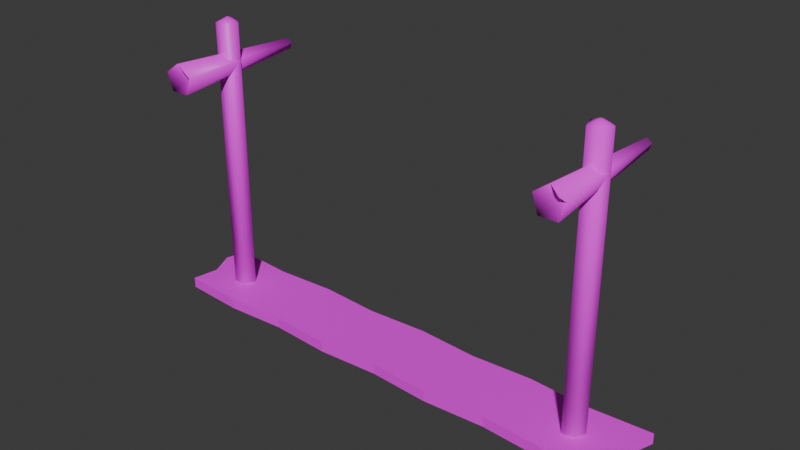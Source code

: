 # Source: bridge_segment.blend  (saved by Blender 4.3.34; exported with 4.5.12 LTS)
import bpy
from mathutils import Matrix  # noqa: F401  (used for matrix-valued properties, if any)

bpy.ops.wm.read_factory_settings(use_empty=True)
scene = bpy.context.scene
scene.name = 'Scene'

# ---- images (referenced by path relative to the original .blend; pixels are not part of the script)
import os
ASSET_DIR = os.environ.get("B2B_ASSET_DIR", "")  # directory of the original .blend (textures are referenced by path, not embedded)
HERE = os.path.dirname(os.path.abspath(__file__))  # packed textures are extracted next to this script under _unpacked/

def load_image(name, relpath, width, height, colorspace="sRGB"):
    """Load a texture the original file referenced (path relative to the .blend, or extracted next to this script)."""
    p = next((c for c in (os.path.join(HERE, relpath), os.path.join(ASSET_DIR, relpath)) if relpath and os.path.exists(c)), "")
    if p:
        img = bpy.data.images.load(p, check_existing=True)
        img.name = name
    else:  # same state as the original file: an image datablock whose file is absent (Cycles renders it pink)
        img = bpy.data.images.new(name, width, height)
        img.source = "FILE"
        img.filepath = "//" + (relpath or name)
    img.colorspace_settings.name = colorspace
    return img
img_uploads_files_3523647_shapespark_low_poly_plants_kit_0_png_001 = load_image('uploads_files_3523647_shapespark-low-poly-plants-kit_0.png.001', 'uploads_files_3523647_shapespark-low-poly-plants-kit_0.png', 1024, 1024, 'sRGB')
img_uploads_files_3523647_shapespark_low_poly_plants_kit_0_png = load_image('uploads_files_3523647_shapespark-low-poly-plants-kit_0.png', 'uploads_files_3523647_shapespark-low-poly-plants-kit_0.png', 1024, 1024, 'sRGB')
img_uploads_files_3523647_shapespark_low_poly_plants_kit_0_png_002 = load_image('uploads_files_3523647_shapespark-low-poly-plants-kit_0.png.002', 'uploads_files_3523647_shapespark-low-poly-plants-kit_0.png', 1024, 1024, 'sRGB')
img_uploads_files_3523647_shapespark_low_poly_plants_kit_0_png_003 = load_image('uploads_files_3523647_shapespark-low-poly-plants-kit_0.png.003', 'uploads_files_3523647_shapespark-low-poly-plants-kit_0.png', 1024, 1024, 'sRGB')
img_mannequin_webp = load_image('mannequin.webp', 'mannequin.webp', 1024, 1024, 'sRGB')

# ---- materials (node trees are filled in below, after node groups)
mat_material_003 = bpy.data.materials.new('Material.003')
mat_material_002 = bpy.data.materials.new('Material.002')
mat_material_004 = bpy.data.materials.new('Material.004')
mat_material_005 = bpy.data.materials.new('Material.005')
mat_material_001 = bpy.data.materials.new('Material.001')

# ---- material node trees
mat_material_003.use_nodes = True; mat_material_003.node_tree.nodes.clear()
_N = mat_material_003.node_tree.nodes; _L = mat_material_003.node_tree.links
n0 = _N.new('ShaderNodeBsdfPrincipled'); n0.name = 'Principled BSDF'; n0.location = (10, 300)
n0.inputs[2].default_value = 1.0
n1 = _N.new('ShaderNodeOutputMaterial'); n1.name = 'Material Output'; n1.location = (300, 300)
n2 = _N.new('ShaderNodeTexImage'); n2.name = 'Image Texture'; n2.location = (-280, 280)
n2.image = img_uploads_files_3523647_shapespark_low_poly_plants_kit_0_png_001
_L.new(n0.outputs[0], n1.inputs[0])
_L.new(n2.outputs[0], n0.inputs[0])
n1.is_active_output = True
mat_material_002.use_nodes = True; mat_material_002.node_tree.nodes.clear()
_N = mat_material_002.node_tree.nodes; _L = mat_material_002.node_tree.links
n0 = _N.new('ShaderNodeBsdfPrincipled'); n0.name = 'Principled BSDF'; n0.location = (10, 300)
n1 = _N.new('ShaderNodeOutputMaterial'); n1.name = 'Material Output'; n1.location = (300, 300)
n2 = _N.new('ShaderNodeTexImage'); n2.name = 'Image Texture'; n2.location = (-280, 280)
n2.image = img_uploads_files_3523647_shapespark_low_poly_plants_kit_0_png
_L.new(n0.outputs[0], n1.inputs[0])
_L.new(n2.outputs[0], n0.inputs[0])
n1.is_active_output = True
mat_material_004.use_nodes = True; mat_material_004.node_tree.nodes.clear()
_N = mat_material_004.node_tree.nodes; _L = mat_material_004.node_tree.links
n0 = _N.new('ShaderNodeBsdfPrincipled'); n0.name = 'Principled BSDF'; n0.location = (10, 300)
n0.inputs[2].default_value = 1.0
n1 = _N.new('ShaderNodeOutputMaterial'); n1.name = 'Material Output'; n1.location = (300, 300)
n2 = _N.new('ShaderNodeTexImage'); n2.name = 'Image Texture'; n2.location = (-280, 280)
n2.image = img_uploads_files_3523647_shapespark_low_poly_plants_kit_0_png_002
_L.new(n0.outputs[0], n1.inputs[0])
_L.new(n2.outputs[0], n0.inputs[0])
n1.is_active_output = True
mat_material_005.use_nodes = True; mat_material_005.node_tree.nodes.clear()
_N = mat_material_005.node_tree.nodes; _L = mat_material_005.node_tree.links
n0 = _N.new('ShaderNodeBsdfPrincipled'); n0.name = 'Principled BSDF'; n0.location = (10, 300)
n1 = _N.new('ShaderNodeOutputMaterial'); n1.name = 'Material Output'; n1.location = (300, 300)
n2 = _N.new('ShaderNodeTexImage'); n2.name = 'Image Texture'; n2.location = (-280, 280)
n2.image = img_uploads_files_3523647_shapespark_low_poly_plants_kit_0_png_003
_L.new(n0.outputs[0], n1.inputs[0])
_L.new(n2.outputs[0], n0.inputs[0])
n1.is_active_output = True
mat_material_001.use_nodes = True; mat_material_001.node_tree.nodes.clear()
_N = mat_material_001.node_tree.nodes; _L = mat_material_001.node_tree.links
n0 = _N.new('ShaderNodeBsdfPrincipled'); n0.name = 'Principled BSDF'; n0.location = (10, 300)
n1 = _N.new('ShaderNodeOutputMaterial'); n1.name = 'Material Output'; n1.location = (300, 300)
n2 = _N.new('ShaderNodeTexImage'); n2.name = 'Image Texture'; n2.location = (-280, 280)
n2.image = img_mannequin_webp
_L.new(n0.outputs[0], n1.inputs[0])
_L.new(n2.outputs[0], n0.inputs[0])
n1.is_active_output = True

# ---- world
world_world = bpy.data.worlds.new('World'); scene.world = world_world
world_world.use_nodes = True; world_world.node_tree.nodes.clear()
_N = world_world.node_tree.nodes; _L = world_world.node_tree.links
n0 = _N.new('ShaderNodeOutputWorld'); n0.name = 'World Output'; n0.location = (300, 300)
n1 = _N.new('ShaderNodeBackground'); n1.name = 'Background'; n1.location = (10, 300)
n1.inputs[0].default_value = (0.05088, 0.05088, 0.05088, 1.0)
_L.new(n1.outputs[0], n0.inputs[0])
n0.is_active_output = True
world_world.color = (0.05088, 0.05088, 0.05088)
world_world.sun_shadow_jitter_overblur = 0.0

# ---- meshes
me_circle_001 = bpy.data.meshes.new('Circle.001')
me_circle_001.from_pydata([(-1.409, 0.05182, -0.1076), (-1.482, -0.001303, -0.1076), (-1.454, -0.08725, -0.1076), (-1.364, -0.08725, -0.1076), (-1.336, -0.001303, -0.1076), (-1.409, 0.05182, 1.981), (-1.482, -0.001303, 1.981), (-1.454, -0.08725, 1.981), (-1.364, -0.08725, 1.981), (-1.336, -0.001303, 1.981), (-1.409, -0.02506, 2.016), (-4.154, 0.05182, -0.1076), (-4.227, -0.001303, -0.1076), (-4.2, -0.08725, -0.1076), (-4.109, -0.08725, -0.1076), (-4.081, -0.001303, -0.1076), (-4.154, 0.05182, 1.981), (-4.227, -0.001303, 1.981), (-4.2, -0.08725, 1.981), (-4.109, -0.08725, 1.981), (-4.081, -0.001303, 1.981), (-4.154, -0.02506, 2.016), (-1.409, 0.503, 1.741), (-1.445, 0.503, 1.715), (-1.431, 0.503, 1.673), (-1.387, 0.503, 1.673), (-1.373, 0.503, 1.715), (-1.409, -0.4624, 1.81), (-1.51, -0.4624, 1.736), (-1.471, -0.4624, 1.617), (-1.347, -0.4624, 1.617), (-1.309, -0.4624, 1.736), (-1.409, -0.3772, 1.703), (-4.154, 0.503, 1.741), (-4.192, 0.503, 1.715), (-4.177, 0.503, 1.673), (-4.131, 0.503, 1.673), (-4.117, 0.503, 1.715), (-4.154, -0.4624, 1.81), (-4.258, -0.4624, 1.736), (-4.218, -0.4624, 1.617), (-4.09, -0.4624, 1.617), (-4.051, -0.4624, 1.736), (-4.154, -0.3772, 1.703), (-4.455, -0.2501, 0.0), (-1.036, -0.2501, 0.0), (-4.455, 0.2501, 0.0), (-1.036, 0.2501, 0.0), (-4.455, -0.2501, 0.07459), (-1.036, -0.2501, 0.07459), (-4.455, 0.2501, 0.07459), (-1.036, 0.2501, 0.07459), (-4.503, 0.1076, 0.0), (-1.084, 0.1076, 0.0), (-4.503, 0.1076, 0.07459), (-1.084, 0.1076, 0.07459), (-4.422, -0.06935, 0.0), (-4.422, -0.06935, 0.07459), (-1.003, -0.06935, 0.0), (-1.003, -0.06935, 0.07459), (-2.745, -0.2501, 0.0), (-2.745, 0.2501, 0.0), (-2.745, -0.2501, 0.07459), (-2.745, 0.2501, 0.07459), (-2.794, 0.1076, 0.07459), (-2.794, 0.1076, 0.0), (-2.713, -0.06935, 0.0), (-2.713, -0.06935, 0.07459), (-3.6, 0.2501, 0.0), (-3.6, 0.2501, 0.07459), (-3.648, 0.1076, 0.07459), (-3.567, -0.06935, 0.07459), (-3.6, -0.2501, 0.0), (-3.6, -0.2501, 0.07459), (-3.648, 0.1076, 0.0), (-3.567, -0.06935, 0.0), (-1.89, -0.2501, 0.0), (-1.89, -0.2501, 0.07459), (-1.939, 0.1076, 0.0), (-1.858, -0.06935, 0.0), (-1.89, 0.2501, 0.0), (-1.89, 0.2501, 0.07459), (-1.939, 0.1076, 0.07459), (-1.858, -0.06935, 0.07459), (-3.173, -0.2762, 0.0), (-3.173, -0.2762, 0.07459), (-3.221, 0.08142, 0.0), (-3.14, -0.09552, 0.0), (-3.173, 0.2239, 0.0), (-3.173, 0.2239, 0.07459), (-3.221, 0.08142, 0.07459), (-3.14, -0.09552, 0.07459), (-2.318, 0.2239, 0.0), (-2.318, 0.2239, 0.07459), (-2.366, 0.08142, 0.07459), (-2.285, -0.09552, 0.07459), (-2.318, -0.2762, 0.0), (-2.318, -0.2762, 0.07459), (-2.366, 0.08142, 0.0), (-2.285, -0.09552, 0.0), (-1.463, -0.2762, 0.0), (-1.463, -0.2762, 0.07459), (-1.512, 0.08142, 0.0), (-1.43, -0.09552, 0.0), (-1.463, 0.2239, 0.0), (-1.463, 0.2239, 0.07459), (-1.512, 0.08142, 0.07459), (-1.43, -0.09552, 0.07459), (-4.027, 0.2239, 0.0), (-4.027, 0.2239, 0.07459), (-4.076, 0.08142, 0.07459), (-3.995, -0.09552, 0.07459), (-4.027, -0.2762, 0.0), (-4.027, -0.2762, 0.07459), (-4.076, 0.08142, 0.0), (-3.995, -0.09552, 0.0)], [], [(1, 2, 3, 4, 0), (1, 0, 5, 6), (4, 3, 8, 9), (2, 1, 6, 7), (0, 4, 9, 5), (3, 2, 7, 8), (6, 5, 10), (5, 9, 10), (9, 8, 10), (8, 7, 10), (7, 6, 10), (12, 13, 14, 15, 11), (12, 11, 16, 17), (15, 14, 19, 20), (13, 12, 17, 18), (11, 15, 20, 16), (14, 13, 18, 19), (17, 16, 21), (16, 20, 21), (20, 19, 21), (19, 18, 21), (18, 17, 21), (23, 24, 25, 26, 22), (23, 22, 27, 28), (26, 25, 30, 31), (24, 23, 28, 29), (22, 26, 31, 27), (25, 24, 29, 30), (28, 27, 32), (27, 31, 32), (31, 30, 32), (30, 29, 32), (29, 28, 32), (34, 35, 36, 37, 33), (34, 33, 38, 39), (37, 36, 41, 42), (35, 34, 39, 40), (33, 37, 42, 38), (36, 35, 40, 41), (39, 38, 43), (38, 42, 43), (42, 41, 43), (41, 40, 43), (40, 39, 43), (102, 104, 47, 53), (106, 55, 51, 105), (56, 44, 48, 57), (108, 46, 50, 109), (100, 45, 49, 101), (53, 47, 51, 55), (58, 53, 55, 59), (46, 52, 54, 50), (107, 59, 55, 106), (103, 102, 53, 58), (100, 103, 58, 45), (101, 49, 59, 107), (45, 58, 59, 49), (52, 56, 57, 54), (85, 62, 67, 91), (84, 87, 66, 60), (87, 86, 65, 66), (91, 67, 64, 90), (84, 60, 62, 85), (92, 61, 63, 93), (90, 64, 63, 89), (86, 88, 61, 65), (114, 108, 68, 74), (110, 70, 69, 109), (112, 72, 73, 113), (111, 71, 70, 110), (115, 114, 74, 75), (112, 115, 75, 72), (113, 73, 71, 111), (88, 68, 69, 89), (104, 80, 81, 105), (97, 77, 83, 95), (96, 99, 79, 76), (99, 98, 78, 79), (95, 83, 82, 94), (96, 76, 77, 97), (94, 82, 81, 93), (98, 92, 80, 78), (61, 88, 89, 63), (74, 68, 88, 86), (70, 90, 89, 69), (72, 84, 85, 73), (71, 91, 90, 70), (75, 74, 86, 87), (72, 75, 87, 84), (73, 85, 91, 71), (65, 61, 92, 98), (64, 94, 93, 63), (60, 96, 97, 62), (67, 95, 94, 64), (66, 65, 98, 99), (60, 66, 99, 96), (62, 97, 95, 67), (80, 92, 93, 81), (47, 104, 105, 51), (77, 101, 107, 83), (76, 79, 103, 100), (79, 78, 102, 103), (83, 107, 106, 82), (76, 100, 101, 77), (82, 106, 105, 81), (78, 80, 104, 102), (48, 113, 111, 57), (44, 56, 115, 112), (56, 52, 114, 115), (57, 111, 110, 54), (44, 112, 113, 48), (54, 110, 109, 50), (52, 46, 108, 114), (68, 108, 109, 69)])
me_circle_001.polygons.foreach_set('use_smooth', [1, 1, 1, 1, 1, 1, 1, 1, 1, 1, 1, 1, 1, 1, 1, 1, 1, 1, 1, 1, 1, 1, 1, 1, 1, 1, 1, 1, 1, 1, 1, 1, 1, 1, 1, 1, 1, 1, 1, 1, 1, 1, 1, 1, 0, 0, 0, 0, 0, 0, 0, 0, 0, 0, 0, 0, 0, 0, 0, 0, 0, 0, 0, 0, 0, 0, 0, 0, 0, 0, 0, 0, 0, 0, 0, 0, 0, 0, 0, 0, 0, 0, 0, 0, 0, 0, 0, 0, 0, 0, 0, 0, 0, 0, 0, 0, 0, 0, 0, 0, 0, 0, 0, 0, 0, 0, 0, 0, 0, 0, 0, 0, 0, 0])
me_circle_001.polygons.foreach_set('material_index', [0, 0, 0, 0, 0, 0, 0, 0, 0, 0, 0, 1, 1, 1, 1, 1, 1, 1, 1, 1, 1, 1, 2, 2, 2, 2, 2, 2, 2, 2, 2, 2, 2, 3, 3, 3, 3, 3, 3, 3, 3, 3, 3, 3, 4, 4, 4, 4, 4, 4, 4, 4, 4, 4, 4, 4, 4, 4, 4, 4, 4, 4, 4, 4, 4, 4, 4, 4, 4, 4, 4, 4, 4, 4, 4, 4, 4, 4, 4, 4, 4, 4, 4, 4, 4, 4, 4, 4, 4, 4, 4, 4, 4, 4, 4, 4, 4, 4, 4, 4, 4, 4, 4, 4, 4, 4, 4, 4, 4, 4, 4, 4, 4, 4])
_uv = me_circle_001.uv_layers.new(name='UVMap')
_uv.uv.foreach_set('vector', [0.1731, 0.5468, 0.1994, 0.5254, 0.242, 0.5276, 0.242, 0.5504, 0.1994, 0.5622, 0.04327, 0.772, 0.0, 0.772, 0.0, 0.228, 0.04327, 0.228, 0.1298, 0.772, 0.08654, 0.772, 0.08654, 0.228, 0.1298, 0.228, 0.2297, 0.5254, 0.1864, 0.5254, 0.1864, 0.2596, 0.2297, 0.2596, 0.08654, 0.772, 0.04327, 0.772, 0.04327, 0.228, 0.08654, 0.228, 0.1731, 0.772, 0.1298, 0.772, 0.1298, 0.228, 0.1731, 0.228, 0.1864, 0.2596, 0.1731, 0.2401, 0.2081, 0.2411, 0.1731, 0.2401, 0.2081, 0.228, 0.2081, 0.2411, 0.2081, 0.228, 0.2431, 0.2401, 0.2081, 0.2411, 0.2431, 0.2401, 0.2297, 0.2596, 0.2081, 0.2411, 0.2297, 0.2596, 0.1864, 0.2596, 0.2081, 0.2411, 0.1731, 0.5468, 0.1994, 0.5254, 0.242, 0.5276, 0.242, 0.5504, 0.1994, 0.5622, 0.04327, 0.772, 0.0, 0.772, 0.0, 0.228, 0.04327, 0.228, 0.1298, 0.772, 0.08654, 0.772, 0.08654, 0.228, 0.1298, 0.228, 0.2297, 0.5254, 0.1864, 0.5254, 0.1864, 0.2596, 0.2297, 0.2596, 0.08654, 0.772, 0.04327, 0.772, 0.04327, 0.228, 0.08654, 0.228, 0.1731, 0.772, 0.1298, 0.772, 0.1298, 0.228, 0.1731, 0.228, 0.1864, 0.2596, 0.1731, 0.2401, 0.2081, 0.2411, 0.1731, 0.2401, 0.2081, 0.228, 0.2081, 0.2411, 0.2081, 0.228, 0.2431, 0.2401, 0.2081, 0.2411, 0.2431, 0.2401, 0.2297, 0.2596, 0.2081, 0.2411, 0.2297, 0.2596, 0.1864, 0.2596, 0.2081, 0.2411, 0.1731, 0.5468, 0.1994, 0.5254, 0.242, 0.5276, 0.242, 0.5504, 0.1994, 0.5622, 0.04327, 0.772, 0.0, 0.772, 0.0, 0.228, 0.04327, 0.228, 0.1298, 0.772, 0.08654, 0.772, 0.08654, 0.228, 0.1298, 0.228, 0.2297, 0.5254, 0.1864, 0.5254, 0.1864, 0.2596, 0.2297, 0.2596, 0.08654, 0.772, 0.04327, 0.772, 0.04327, 0.228, 0.08654, 0.228, 0.1731, 0.772, 0.1298, 0.772, 0.1298, 0.228, 0.1731, 0.228, 0.1864, 0.2596, 0.1731, 0.2401, 0.2081, 0.2411, 0.1731, 0.2401, 0.2081, 0.228, 0.2081, 0.2411, 0.2081, 0.228, 0.2431, 0.2401, 0.2081, 0.2411, 0.2431, 0.2401, 0.2297, 0.2596, 0.2081, 0.2411, 0.2297, 0.2596, 0.1864, 0.2596, 0.2081, 0.2411, 0.1731, 0.5468, 0.1994, 0.5254, 0.242, 0.5276, 0.242, 0.5504, 0.1994, 0.5622, 0.04327, 0.772, 0.0, 0.772, 0.0, 0.228, 0.04327, 0.228, 0.1298, 0.772, 0.08654, 0.772, 0.08654, 0.228, 0.1298, 0.228, 0.2297, 0.5254, 0.1864, 0.5254, 0.1864, 0.2596, 0.2297, 0.2596, 0.08654, 0.772, 0.04327, 0.772, 0.04327, 0.228, 0.08654, 0.228, 0.1731, 0.772, 0.1298, 0.772, 0.1298, 0.228, 0.1731, 0.228, 0.1864, 0.2596, 0.1731, 0.2401, 0.2081, 0.2411, 0.1731, 0.2401, 0.2081, 0.228, 0.2081, 0.2411, 0.2081, 0.228, 0.2431, 0.2401, 0.2081, 0.2411, 0.2431, 0.2401, 0.2297, 0.2596, 0.2081, 0.2411, 0.2297, 0.2596, 0.1864, 0.2596, 0.2081, 0.2411, -0.01486, 1.373, 0.0853, 1.407, 0.1037, 1.707, 0.00353, 1.673, 0.3551, -0.3728, 0.3735, -0.6732, 0.4736, -0.7073, 0.4552, -0.4069, 0.6309, -0.5185, 0.6309, -0.3898, 0.5785, -0.3898, 0.5785, -0.5185, 0.5261, 1.373, 0.5261, 1.673, 0.4736, 1.673, 0.4736, 1.373, 0.5785, 1.373, 0.5785, 1.673, 0.5261, 1.673, 0.5261, 1.373, 0.6309, -0.155, 0.6309, -0.04946, 0.5785, -0.04946, 0.5785, -0.155, 0.6309, -0.2611, 0.6309, -0.155, 0.5785, -0.155, 0.5785, -0.2611, 0.6309, -0.7301, 0.6309, -0.6246, 0.5785, -0.6246, 0.5785, -0.7301, 0.2307, -0.4297, 0.2491, -0.7301, 0.3735, -0.6732, 0.3551, -0.3728, -0.1392, 1.43, -0.01486, 1.373, 0.00353, 1.673, -0.1208, 1.73, -0.2663, 1.407, -0.1392, 1.43, -0.1208, 1.73, -0.2479, 1.707, 0.1037, -0.4069, 0.1221, -0.7073, 0.2491, -0.7301, 0.2307, -0.4297, 0.6309, -0.3898, 0.6309, -0.2611, 0.5785, -0.2611, 0.5785, -0.3898, 0.6309, -0.6246, 0.6309, -0.5185, 0.5785, -0.5185, 0.5785, -0.6246, 0.1037, 0.7948, 0.1221, 0.4944, 0.2491, 0.4715, 0.2307, 0.7719, -0.2663, 0.2052, -0.1392, 0.2281, -0.1208, 0.5285, -0.2479, 0.5056, -0.1392, 0.2281, -0.01486, 0.1711, 0.00353, 0.4715, -0.1208, 0.5285, 0.2307, 0.7719, 0.2491, 0.4715, 0.3735, 0.5285, 0.3551, 0.8289, 0.5785, 0.1711, 0.5785, 0.4715, 0.5261, 0.4715, 0.5261, 0.1711, 0.5261, 0.1711, 0.5261, 0.4715, 0.4736, 0.4715, 0.4736, 0.1711, 0.3551, 0.8289, 0.3735, 0.5285, 0.4736, 0.4944, 0.4552, 0.7948, -0.01486, 0.1711, 0.0853, 0.2052, 0.1037, 0.5056, 0.00353, 0.4715, -0.01486, -0.4297, 0.0853, -0.3956, 0.1037, -0.09522, 0.003531, -0.1293, 0.3551, 1.43, 0.3735, 1.129, 0.4736, 1.095, 0.4552, 1.396, 0.5785, -0.4297, 0.5785, -0.1293, 0.5261, -0.1293, 0.5261, -0.4297, 0.2307, 1.373, 0.2491, 1.072, 0.3735, 1.129, 0.3551, 1.43, -0.1392, -0.3728, -0.01486, -0.4297, 0.003531, -0.1293, -0.1208, -0.07234, -0.2663, -0.3956, -0.1392, -0.3728, -0.1208, -0.07234, -0.2479, -0.09522, 0.1037, 1.396, 0.1221, 1.095, 0.2491, 1.072, 0.2307, 1.373, 0.5261, 0.7719, 0.5261, 1.072, 0.4736, 1.072, 0.4736, 0.7719, 0.5261, -0.4297, 0.5261, -0.1293, 0.4736, -0.1293, 0.4736, -0.4297, 0.1037, 0.194, 0.1221, -0.1064, 0.2491, -0.1293, 0.2307, 0.1711, -0.2663, 0.806, -0.1392, 0.8289, -0.1208, 1.129, -0.2479, 1.106, -0.1392, 0.8289, -0.01486, 0.7719, 0.00353, 1.072, -0.1208, 1.129, 0.2307, 0.1711, 0.2491, -0.1293, 0.3735, -0.07234, 0.3551, 0.2281, 0.5785, 0.7719, 0.5785, 1.072, 0.5261, 1.072, 0.5261, 0.7719, 0.3551, 0.2281, 0.3735, -0.07234, 0.4736, -0.1064, 0.4552, 0.194, -0.01486, 0.7719, 0.0853, 0.806, 0.1037, 1.106, 0.00353, 1.072, 0.5261, 0.4715, 0.5261, 0.7719, 0.4736, 0.7719, 0.4736, 0.4715, 0.003531, -0.1293, 0.1037, -0.09522, 0.0853, 0.2052, -0.01486, 0.1711, 0.3735, 1.129, 0.3551, 0.8289, 0.4552, 0.7948, 0.4736, 1.095, 0.5785, -0.1293, 0.5785, 0.1711, 0.5261, 0.1711, 0.5261, -0.1293, 0.2491, 1.072, 0.2307, 0.7719, 0.3551, 0.8289, 0.3735, 1.129, -0.1208, -0.07234, 0.003531, -0.1293, -0.01486, 0.1711, -0.1392, 0.2281, -0.2479, -0.09522, -0.1208, -0.07234, -0.1392, 0.2281, -0.2663, 0.2052, 0.1221, 1.095, 0.1037, 0.7948, 0.2307, 0.7719, 0.2491, 1.072, 0.00353, 0.4715, 0.1037, 0.5056, 0.0853, 0.806, -0.01486, 0.7719, 0.3735, 0.5285, 0.3551, 0.2281, 0.4552, 0.194, 0.4736, 0.4944, 0.5785, 0.4715, 0.5785, 0.7719, 0.5261, 0.7719, 0.5261, 0.4715, 0.2491, 0.4715, 0.2307, 0.1711, 0.3551, 0.2281, 0.3735, 0.5285, -0.1208, 0.5285, 0.00353, 0.4715, -0.01486, 0.7719, -0.1392, 0.8289, -0.2479, 0.5056, -0.1208, 0.5285, -0.1392, 0.8289, -0.2663, 0.806, 0.1221, 0.4944, 0.1037, 0.194, 0.2307, 0.1711, 0.2491, 0.4715, 0.5261, -0.1293, 0.5261, 0.1711, 0.4736, 0.1711, 0.4736, -0.1293, 0.5261, -0.7301, 0.5261, -0.4297, 0.4736, -0.4297, 0.4736, -0.7301, 0.1221, -0.1064, 0.1037, -0.4069, 0.2307, -0.4297, 0.2491, -0.1293, -0.2479, 1.106, -0.1208, 1.129, -0.1392, 1.43, -0.2663, 1.407, -0.1208, 1.129, 0.00353, 1.072, -0.01486, 1.373, -0.1392, 1.43, 0.2491, -0.1293, 0.2307, -0.4297, 0.3551, -0.3728, 0.3735, -0.07234, 0.5785, 1.072, 0.5785, 1.373, 0.5261, 1.373, 0.5261, 1.072, 0.3735, -0.07234, 0.3551, -0.3728, 0.4552, -0.4069, 0.4736, -0.1064, 0.00353, 1.072, 0.1037, 1.106, 0.0853, 1.407, -0.01486, 1.373, 0.1221, 1.696, 0.1037, 1.396, 0.2307, 1.373, 0.2491, 1.673, -0.2479, -0.6961, -0.1208, -0.6732, -0.1392, -0.3728, -0.2663, -0.3956, -0.1208, -0.6732, 0.003531, -0.7301, -0.01486, -0.4297, -0.1392, -0.3728, 0.2491, 1.673, 0.2307, 1.373, 0.3551, 1.43, 0.3735, 1.73, 0.5785, -0.7301, 0.5785, -0.4297, 0.5261, -0.4297, 0.5261, -0.7301, 0.3735, 1.73, 0.3551, 1.43, 0.4552, 1.396, 0.4736, 1.696, 0.003531, -0.7301, 0.1037, -0.6961, 0.0853, -0.3956, -0.01486, -0.4297, 0.5261, 1.072, 0.5261, 1.373, 0.4736, 1.373, 0.4736, 1.072])
me_circle_001.materials.append(mat_material_003)
me_circle_001.materials.append(mat_material_002)
me_circle_001.materials.append(mat_material_004)
me_circle_001.materials.append(mat_material_005)
me_circle_001.materials.append(mat_material_001)
me_circle_001.update()

# ---- objects
ob_circle_001 = bpy.data.objects.new('Circle.001', me_circle_001)

# ---- transforms, parenting, visibility, modifiers, constraints
ob_circle_001.location = (2.745, 0.0, 0.0)

# ---- collection membership
scene.collection.objects.link(ob_circle_001)

# ---- scene / render settings (as saved in the file)
scene.frame_start = 1; scene.frame_end = 250; scene.frame_set(1)
scene.render.engine = 'BLENDER_EEVEE_NEXT'
bpy.context.view_layer.update()

# ---- added for rendering (the .blend has no active camera and no usable light): camera, sun
cam_auto = bpy.data.cameras.new('AutoCamera')
cam_auto.lens = 50.0
cam_auto.sensor_width = 36.0
cam_auto.clip_end = 1000.0
ob_auto_camera = bpy.data.objects.new('AutoCamera', cam_auto)
scene.collection.objects.link(ob_auto_camera)
ob_auto_camera.location = (3.88375, -4.64978, 4.0675)
ob_auto_camera.rotation_euler = (1.09748, -7.21219e-08, 0.694738)
scene.camera = ob_auto_camera
light_auto_sun = bpy.data.lights.new('AutoSun', 'SUN')
light_auto_sun.energy = 3.0
light_auto_sun.angle = 0.0523599
ob_auto_sun = bpy.data.objects.new('AutoSun', light_auto_sun)
scene.collection.objects.link(ob_auto_sun)
ob_auto_sun.rotation_euler = (0.872665, 0.174533, 0.523599)
bpy.context.view_layer.update()
